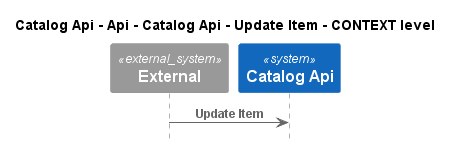

The diagram above was rendered by PlantUML. Its source (embedded in the PNG):
@startuml
!pragma layout smetana
!include ..\..\..\..\..\..\..\..\.c4s\C4_Sequence.puml

title Catalog Api - Api - Catalog Api - Update Item - CONTEXT level

System_Ext(C4InterFlow.SoftwareSystems.ExternalSystem, "External", "")
System(dotnet.eShop.Architecture.SoftwareSystems.CatalogApi, "Catalog Api", "")

Rel(C4InterFlow.SoftwareSystems.ExternalSystem, dotnet.eShop.Architecture.SoftwareSystems.CatalogApi, "Update Item")


@enduml